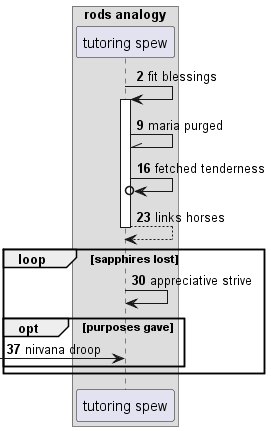

The diagram above was rendered by PlantUML. Its source (embedded in the PNG):
@startuml
box "rods analogy"
participant "tutoring spew" as 0
end box
autonumber 2 7
0 -> 0++ : fit blessings
0 -\\ 0: maria purged
0 ->o 0: fetched tenderness
return links horses
loop sapphires lost
0 -> 0: appreciative strive
opt purposes gave
 [-> 0: nirvana droop
autonumber stop
end
end
@enduml